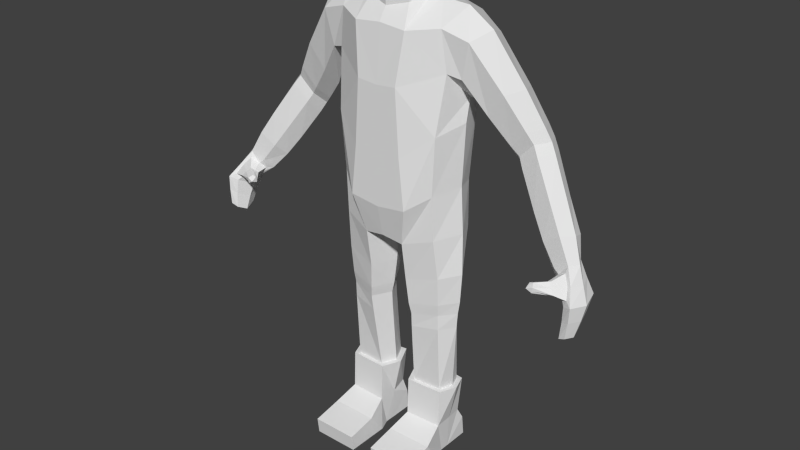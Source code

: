 # Source: Headless_Zombie_-_Model.blend  (saved by Blender 2.79.0; exported with 4.5.12 LTS)
import bpy
from mathutils import Matrix  # noqa: F401  (used for matrix-valued properties, if any)

bpy.ops.wm.read_factory_settings(use_empty=True)
scene = bpy.context.scene
scene.name = 'Scene'

# ---- collections
col_collection_1 = bpy.data.collections.new('Collection 1'); scene.collection.children.link(col_collection_1)

# ---- materials (node trees are filled in below, after node groups)
mat_character = bpy.data.materials.new('Character')
mat_character.alpha_threshold = 0.0
mat_character.use_transparent_shadow = False
mat_character.roughness = 0.5

# ---- material node trees

# ---- world
world_world = bpy.data.worlds.new('World'); scene.world = world_world
world_world.color = (0.05088, 0.05088, 0.05088)
world_world.use_sun_shadow = False
world_world.sun_shadow_jitter_overblur = 0.0
world_world.cycles.sampling_method = 'NONE'
world_world.cycles.sample_map_resolution = 256

# ---- meshes
me_cube = bpy.data.meshes.new('Cube')
me_cube.from_pydata([(1.226, 0.6345, -1.068), (1.16, -0.5407, -1.111), (0.6186, -0.7656, 2.325), (0.6975, -0.8815, -1.441), (0.629, 1.0, -1.441), (0.572, -0.8815, -0.2943), (0.4795, -0.8815, 1.18), (1.24, 0.6345, -2.133), (1.17, -0.4863, -2.139), (0.4857, -0.6772, -2.344), (0.5427, 0.9127, -2.227), (1.205, 0.4175, -5.996), (1.176, -0.1922, -5.996), (0.486, -0.224, -5.996), (0.5203, 0.5139, -5.996), (0.5739, -0.4489, -4.107), (0.6382, 0.4837, -4.098), (1.235, 0.3341, -4.012), (1.178, -0.2895, -4.02), (0.4869, -0.5422, -3.247), (1.221, -0.3815, -3.066), (0.565, 0.6342, -3.228), (1.29, 0.4339, -3.049), (1.458, 0.07082, -0.9865), (1.521, 0.07082, -2.055), (0.268, 0.1398, -2.476), (1.303, 0.1359, -5.996), (0.3382, 0.1318, -5.996), (0.3716, 0.02463, -4.13), (1.477, 0.03085, -3.996), (0.2583, 0.06105, -3.289), (1.567, 0.02804, -3.005), (1.303, 0.4941, -5.996), (1.266, -0.2784, -5.996), (0.392, -0.3186, -5.996), (0.4355, 0.6162, -5.996), (1.427, 0.1374, -5.996), (0.2048, 0.1322, -5.996), (1.226, 0.4623, -6.893), (1.266, -0.3132, -6.893), (0.392, -0.3472, -6.893), (0.5127, 0.5845, -6.893), (1.254, 0.1057, -6.893), (0.3779, 0.1004, -6.893), (1.368, -0.8275, -7.135), (0.2901, -0.8401, -7.135), (1.368, -1.524, -7.268), (0.2901, -1.531, -7.268), (1.368, -1.479, -7.653), (0.2901, -1.484, -7.653), (1.368, -0.4492, -7.653), (0.2901, -0.4474, -7.653), (1.266, -0.1788, -7.652), (0.392, -0.1753, -7.652), (1.266, 0.04034, -7.652), (0.392, 0.04659, -7.652), (1.266, 0.05773, -7.653), (0.392, 0.06293, -7.653), (1.266, 0.6581, -7.653), (0.392, 0.6534, -7.653), (1.266, 0.603, -7.162), (0.392, 0.5955, -7.163), (4.321, -0.3584, -1.641), (4.335, 0.07885, -1.666), (3.999, -0.3261, -1.811), (3.99, 0.1313, -1.848), (4.462, -0.1538, -1.656), (3.872, -0.124, -2.01), (4.682, -0.7994, -2.241), (4.697, 0.03648, -2.266), (4.485, -0.7092, -2.313), (4.447, 0.1367, -2.325), (4.821, -0.413, -2.288), (4.328, -0.3512, -2.486), (4.628, -0.8222, -2.917), (4.635, -0.3466, -2.932), (4.48, -0.7871, -2.985), (4.472, -0.2896, -3.006), (4.703, -0.6023, -2.952), (4.395, -0.5672, -3.09), (4.151, -0.2378, -2.223), (4.258, 0.1002, -2.076), (4.529, 0.03073, -1.967), (4.642, -0.2806, -1.986), (4.126, -0.6133, -1.924), (4.516, -0.5483, -1.944), (4.3, -0.4094, -1.779), (4.115, -0.3428, -1.893), (4.012, -0.2305, -2.02), (4.535, -0.6953, -2.167), (4.401, -0.6226, -2.228), (4.31, -0.4198, -2.339), (4.172, -0.3149, -2.179), (3.852, -0.8092, -1.966), (4.448, -0.5415, -1.962), (4.029, -0.5861, -1.976), (3.981, -0.5119, -2.04), (4.271, -0.758, -2.118), (4.188, -0.7223, -2.164), (4.139, -0.6239, -2.214), (4.049, -0.5801, -2.127), (4.19, -0.7002, -2.019), (3.765, -0.7993, -1.995), (3.768, -0.7562, -2.051), (3.93, -0.8944, -2.094), (3.889, -0.9055, -2.143), (3.863, -0.8169, -2.174), (3.758, -0.785, -2.126), (3.764, -0.9281, -2.069), (3.904, -0.9091, -2.015), (0.4841, -0.481, 3.001), (0.4782, 0.3411, 3.14), (0.6082, -0.05767, 3.079), (0.4847, -0.4547, 2.788), (0.6607, 0.0004936, 2.929), (0.4828, 0.4311, 2.908), (0.6165, 0.4788, -4.448), (1.229, 0.3396, -4.379), (0.558, -0.4146, -4.456), (1.177, -0.2797, -4.386), (0.3666, 0.03547, -4.475), (1.443, 0.04127, -4.366), (0.6073, 0.5441, -3.844), (1.262, 0.3743, -3.727), (0.5367, -0.4927, -3.856), (1.2, -0.3276, -3.738), (0.3199, 0.03558, -3.886), (1.523, 0.03011, -3.702), (1.245, -0.4289, 2.408), (1.284, 0.8337, 2.52), (1.318, 0.6683, 0.2933), (1.252, -0.5749, 0.2261), (1.362, -0.3875, 1.523), (1.262, 0.9603, 1.375), (0.5726, 1.053, -0.2511), (0.6211, 0.9468, 2.656), (0.5386, 1.236, 1.491), (1.529, 0.06879, 0.4254), (1.506, 0.1136, 2.802), (1.522, 0.1908, 0.9445), (0.918, 0.05226, 2.862), (2.666, 0.4875, -0.2754), (2.768, 0.8826, -0.03253), (3.129, 0.8053, 0.339), (3.296, 0.4435, 0.3773), (2.755, 0.164, 0.01395), (3.098, 0.1207, 0.3604), (1.787, 0.1675, 0.9825), (1.881, 0.6354, 2.231), (1.658, -0.2902, 1.442), (1.684, 0.7557, 1.378), (2.077, 0.1057, 2.432), (1.836, -0.3524, 2.235), (2.155, 0.831, 0.6949), (2.768, 0.2715, 1.365), (2.528, -0.1312, 1.286), (2.122, 0.3244, 0.3631), (2.556, 0.7364, 1.277), (2.159, -0.07368, 0.745), (3.362, 0.5555, -0.9649), (3.926, 0.1398, -0.6283), (3.726, -0.1649, -0.6089), (3.224, 0.18, -1.183), (3.766, 0.482, -0.6506), (3.345, -0.1234, -0.9013), (2.598, 0.8781, 0.1558), (3.167, 0.3939, 0.64), (2.954, 0.0463, 0.6021), (2.523, 0.4386, -0.1243), (2.981, 0.7947, 0.5941), (2.603, 0.09356, 0.1969), (2.782, 0.4175, -0.4856), (3.28, 0.7381, 0.1192), (2.874, 0.09552, -0.1851), (2.897, 0.8171, -0.2488), (3.444, 0.3729, 0.1592), (3.234, 0.04882, 0.1581), (3.718, 0.3568, -1.482), (4.241, -0.01539, -1.161), (4.04, -0.2862, -1.123), (3.531, 0.02139, -1.62), (4.174, 0.2758, -1.249), (3.664, -0.251, -1.367), (4.376, -0.4592, -2.774), (4.474, -0.07645, -2.651), (4.68, -0.1551, -2.585), (4.777, -0.5077, -2.606), (4.496, -0.7481, -2.635), (4.669, -0.8108, -2.565), (-1.226, 0.6345, -1.068), (-1.16, -0.5407, -1.111), (-0.6186, -0.7656, 2.325), (-0.6975, -0.8815, -1.441), (-0.629, 1.0, -1.441), (-0.572, -0.8815, -0.2943), (-0.4795, -0.8815, 1.18), (-1.24, 0.6345, -2.133), (-1.17, -0.4863, -2.139), (-0.4857, -0.6772, -2.344), (-0.5427, 0.9127, -2.227), (-1.205, 0.4175, -5.996), (-1.176, -0.1922, -5.996), (-0.486, -0.224, -5.996), (-0.5203, 0.5139, -5.996), (-0.5739, -0.4489, -4.107), (-0.6382, 0.4837, -4.098), (-1.235, 0.3341, -4.012), (-1.178, -0.2895, -4.02), (-0.4869, -0.5422, -3.247), (-1.221, -0.3815, -3.066), (-0.565, 0.6342, -3.228), (-1.29, 0.4339, -3.049), (-1.458, 0.07082, -0.9865), (-1.521, 0.07082, -2.055), (-0.268, 0.1398, -2.476), (-1.303, 0.1359, -5.996), (-0.3382, 0.1318, -5.996), (-0.3716, 0.02463, -4.13), (-1.477, 0.03085, -3.996), (-0.2583, 0.06105, -3.289), (-1.567, 0.02804, -3.005), (-1.303, 0.4941, -5.996), (-1.266, -0.2784, -5.996), (-0.392, -0.3186, -5.996), (-0.4355, 0.6162, -5.996), (-1.427, 0.1374, -5.996), (-0.2048, 0.1322, -5.996), (-1.226, 0.4623, -6.893), (-1.266, -0.3132, -6.893), (-0.392, -0.3472, -6.893), (-0.5127, 0.5845, -6.893), (-1.254, 0.1057, -6.893), (-0.3779, 0.1004, -6.893), (-1.368, -0.8275, -7.135), (-0.2901, -0.8401, -7.135), (-1.368, -1.524, -7.268), (-0.2901, -1.531, -7.268), (-1.368, -1.479, -7.653), (-0.2901, -1.484, -7.653), (-1.368, -0.4492, -7.653), (-0.2901, -0.4474, -7.653), (-1.266, -0.1788, -7.652), (-0.392, -0.1753, -7.652), (-1.266, 0.04034, -7.652), (-0.392, 0.04659, -7.652), (-1.266, 0.05773, -7.653), (-0.392, 0.06293, -7.653), (-1.266, 0.6581, -7.653), (-0.392, 0.6534, -7.653), (-1.266, 0.603, -7.162), (-0.392, 0.5955, -7.163), (-4.321, -0.3584, -1.641), (-4.335, 0.07885, -1.666), (-3.999, -0.3261, -1.811), (-3.99, 0.1313, -1.848), (-4.462, -0.1538, -1.656), (-3.872, -0.124, -2.01), (-4.682, -0.7994, -2.241), (-4.697, 0.03648, -2.266), (-4.485, -0.7092, -2.313), (-4.447, 0.1367, -2.325), (-4.821, -0.413, -2.288), (-4.328, -0.3512, -2.486), (-4.628, -0.8222, -2.917), (-4.635, -0.3466, -2.932), (-4.48, -0.7871, -2.985), (-4.472, -0.2896, -3.006), (-4.703, -0.6023, -2.952), (-4.395, -0.5672, -3.09), (-4.151, -0.2378, -2.223), (-4.258, 0.1002, -2.076), (-4.529, 0.03073, -1.967), (-4.642, -0.2806, -1.986), (-4.126, -0.6133, -1.924), (-4.516, -0.5483, -1.944), (-4.3, -0.4094, -1.779), (-4.115, -0.3428, -1.893), (-4.012, -0.2305, -2.02), (-4.535, -0.6953, -2.167), (-4.401, -0.6226, -2.228), (-4.31, -0.4198, -2.339), (-4.172, -0.3149, -2.179), (-3.852, -0.8092, -1.966), (-4.448, -0.5415, -1.962), (-4.029, -0.5861, -1.976), (-3.981, -0.5119, -2.04), (-4.271, -0.758, -2.118), (-4.188, -0.7223, -2.164), (-4.139, -0.6239, -2.214), (-4.049, -0.5801, -2.127), (-4.19, -0.7002, -2.019), (-3.765, -0.7993, -1.995), (-3.768, -0.7562, -2.051), (-3.93, -0.8944, -2.094), (-3.889, -0.9055, -2.143), (-3.863, -0.8169, -2.174), (-3.758, -0.785, -2.126), (-3.764, -0.9281, -2.069), (-3.904, -0.9091, -2.015), (-0.4841, -0.481, 3.001), (-0.4782, 0.3411, 3.14), (-0.6082, -0.05767, 3.079), (-0.4847, -0.4547, 2.788), (-0.6607, 0.0004936, 2.929), (-0.4828, 0.4311, 2.908), (-0.6165, 0.4788, -4.448), (-1.229, 0.3396, -4.379), (-0.558, -0.4146, -4.456), (-1.177, -0.2797, -4.386), (-0.3666, 0.03547, -4.475), (-1.443, 0.04127, -4.366), (-0.6073, 0.5441, -3.844), (-1.262, 0.3743, -3.727), (-0.5367, -0.4927, -3.856), (-1.2, -0.3276, -3.738), (-0.3199, 0.03558, -3.886), (-1.523, 0.03011, -3.702), (-1.245, -0.4289, 2.408), (-1.284, 0.8337, 2.52), (-1.318, 0.6683, 0.2933), (-1.252, -0.5749, 0.2261), (-1.362, -0.3875, 1.523), (-1.262, 0.9603, 1.375), (-0.5726, 1.053, -0.2511), (-0.6211, 0.9468, 2.656), (-0.5386, 1.236, 1.491), (-1.529, 0.06879, 0.4254), (-1.506, 0.1136, 2.802), (-1.522, 0.1908, 0.9445), (-0.918, 0.05226, 2.862), (-2.666, 0.4875, -0.2754), (-2.768, 0.8826, -0.03253), (-3.129, 0.8053, 0.339), (-3.296, 0.4435, 0.3773), (-2.755, 0.164, 0.01395), (-3.098, 0.1207, 0.3604), (-1.787, 0.1675, 0.9825), (-1.881, 0.6354, 2.231), (-1.658, -0.2902, 1.442), (-1.684, 0.7557, 1.378), (-2.077, 0.1057, 2.432), (-1.836, -0.3524, 2.235), (-2.155, 0.831, 0.6949), (-2.768, 0.2715, 1.365), (-2.528, -0.1312, 1.286), (-2.122, 0.3244, 0.3631), (-2.556, 0.7364, 1.277), (-2.159, -0.07368, 0.745), (-3.362, 0.5555, -0.9649), (-3.926, 0.1398, -0.6283), (-3.726, -0.1649, -0.6089), (-3.224, 0.18, -1.183), (-3.766, 0.482, -0.6506), (-3.345, -0.1234, -0.9013), (-2.598, 0.8781, 0.1558), (-3.167, 0.3939, 0.64), (-2.954, 0.0463, 0.6021), (-2.523, 0.4386, -0.1243), (-2.981, 0.7947, 0.5941), (-2.603, 0.09356, 0.1969), (-2.782, 0.4175, -0.4856), (-3.28, 0.7381, 0.1192), (-2.874, 0.09552, -0.1851), (-2.897, 0.8171, -0.2488), (-3.444, 0.3729, 0.1592), (-3.234, 0.04882, 0.1581), (-3.718, 0.3568, -1.482), (-4.241, -0.01539, -1.161), (-4.04, -0.2862, -1.123), (-3.531, 0.02139, -1.62), (-4.174, 0.2758, -1.249), (-3.664, -0.251, -1.367), (0.0, -0.7656, 2.384), (0.0, 1.0, -1.529), (0.0, -0.8815, -0.3273), (0.0, -0.8815, -1.529), (0.0, -0.8815, 1.14), (0.0, 1.0, -2.301), (0.0, -0.7161, -2.264), (0.0, -0.5733, 2.669), (0.0, 0.1384, -2.379), (0.0, -0.6051, 3.001), (0.0, 0.5217, 3.129), (0.0, 0.5612, 2.908), (0.0, 0.9486, 2.661), (0.0, 1.019, -0.3295), (0.0, 1.201, 1.387), (-4.376, -0.4592, -2.774), (-4.474, -0.07645, -2.651), (-4.68, -0.1551, -2.585), (-4.777, -0.5077, -2.606), (-4.496, -0.7481, -2.635), (-4.669, -0.8108, -2.565)], [], [(3, 375, 378, 9), (113, 114, 112, 110), (5, 374, 375, 3), (4, 0, 7, 10), (376, 6, 2, 372), (374, 5, 6, 376), (120, 116, 14, 27), (380, 377, 10, 25), (373, 4, 10, 377), (1, 3, 9, 8), (23, 1, 8, 24), (26, 12, 33, 36), (116, 117, 11, 14), (119, 118, 13, 12), (121, 119, 12, 26), (126, 122, 16, 28), (122, 123, 17, 16), (125, 124, 15, 18), (127, 125, 18, 29), (25, 10, 21, 30), (10, 7, 22, 21), (8, 9, 19, 20), (24, 8, 20, 31), (114, 115, 111, 112), (118, 120, 27, 13), (378, 380, 25, 9), (0, 23, 24, 7), (27, 14, 35, 37), (117, 121, 26, 11), (124, 126, 28, 15), (123, 127, 29, 17), (9, 25, 30, 19), (7, 24, 31, 22), (13, 27, 37, 34), (14, 11, 32, 35), (12, 13, 34, 33), (11, 26, 36, 32), (37, 35, 41, 43), (36, 33, 39, 42), (34, 37, 43, 40), (35, 32, 38, 41), (33, 34, 40, 39), (32, 36, 42, 38), (39, 40, 45, 44), (44, 45, 47, 46), (46, 47, 49, 48), (48, 49, 51, 50), (50, 51, 53, 52), (52, 53, 55, 54), (54, 55, 57, 56), (56, 57, 59, 58), (58, 59, 61, 60), (46, 48, 50, 44), (60, 61, 41, 38), (44, 50, 52, 39), (39, 52, 54, 42), (38, 42, 54, 60), (56, 58, 60, 54), (45, 51, 49, 47), (40, 53, 51, 45), (43, 55, 53, 40), (43, 41, 61, 55), (55, 61, 59, 57), (82, 83, 72, 69), (80, 81, 71, 73), (185, 186, 78, 75), (183, 184, 77, 79), (73, 70, 90, 91), (81, 82, 69, 71), (83, 85, 68, 72), (68, 85, 94, 89), (79, 77, 75, 78), (76, 79, 78, 74), (187, 183, 79, 76), (184, 185, 75, 77), (186, 188, 74, 78), (188, 187, 76, 74), (63, 66, 83, 82), (67, 65, 81, 80), (80, 73, 91, 92), (65, 63, 82, 81), (66, 62, 85, 83), (85, 62, 86, 94), (91, 90, 98, 99), (89, 94, 101, 97), (92, 91, 99, 100), (94, 86, 84, 101), (70, 68, 89, 90), (67, 80, 92, 88), (64, 67, 88, 87), (62, 64, 87, 86), (99, 98, 105, 106), (97, 101, 109, 104), (100, 99, 106, 107), (101, 84, 93, 109), (90, 89, 97, 98), (88, 92, 100, 96), (87, 88, 96, 95), (86, 87, 95, 84), (108, 107, 106, 105), (109, 108, 105, 104), (102, 103, 107, 108), (93, 102, 108, 109), (98, 97, 104, 105), (96, 100, 107, 103), (95, 96, 103, 102), (84, 95, 102, 93), (115, 383, 382, 111), (379, 113, 110, 381), (372, 2, 113, 379), (28, 16, 116, 120), (16, 17, 117, 116), (18, 15, 118, 119), (29, 18, 119, 121), (15, 28, 120, 118), (17, 29, 121, 117), (30, 21, 122, 126), (21, 22, 123, 122), (20, 19, 124, 125), (31, 20, 125, 127), (19, 30, 126, 124), (22, 31, 127, 123), (137, 130, 133, 139), (134, 385, 386, 136), (136, 386, 384, 135), (130, 134, 136, 133), (138, 129, 135, 140), (133, 136, 135, 129), (131, 137, 139, 132), (169, 166, 144, 143), (168, 165, 142, 141), (170, 168, 141, 145), (165, 169, 143, 142), (166, 167, 146, 144), (167, 170, 145, 146), (129, 138, 151, 148), (139, 133, 150, 147), (132, 139, 147, 149), (133, 129, 148, 150), (138, 128, 152, 151), (128, 132, 149, 152), (148, 151, 154, 157), (147, 150, 153, 156), (149, 147, 156, 158), (150, 148, 157, 153), (151, 152, 155, 154), (152, 149, 158, 155), (172, 175, 160, 163), (171, 174, 159, 162), (173, 171, 162, 164), (174, 172, 163, 159), (175, 176, 161, 160), (176, 173, 164, 161), (157, 154, 166, 169), (156, 153, 165, 168), (158, 156, 168, 170), (153, 157, 169, 165), (154, 155, 167, 166), (155, 158, 170, 167), (143, 144, 175, 172), (141, 142, 174, 171), (145, 141, 171, 173), (142, 143, 172, 174), (144, 146, 176, 175), (146, 145, 173, 176), (23, 0, 130, 137), (0, 4, 134, 130), (115, 135, 384, 383), (114, 140, 135, 115), (2, 140, 114, 113), (128, 138, 140, 2), (2, 6, 132, 128), (6, 5, 131, 132), (4, 373, 385, 134), (1, 23, 137, 131), (3, 1, 131, 5), (163, 160, 178, 181), (162, 159, 177, 180), (164, 162, 180, 182), (159, 163, 181, 177), (160, 161, 179, 178), (161, 164, 182, 179), (110, 112, 111, 382, 381), (64, 182, 180, 67), (67, 180, 177, 65), (65, 177, 181, 63), (63, 181, 178, 66), (66, 178, 179, 62), (62, 179, 182, 64), (69, 72, 186, 185), (73, 71, 184, 183), (70, 73, 183, 187), (71, 69, 185, 184), (72, 68, 188, 186), (68, 70, 187, 188), (192, 198, 378, 375), (302, 299, 301, 303), (194, 192, 375, 374), (193, 199, 196, 189), (376, 372, 191, 195), (374, 376, 195, 194), (309, 216, 203, 305), (380, 214, 199, 377), (373, 377, 199, 193), (190, 197, 198, 192), (212, 213, 197, 190), (215, 225, 222, 201), (305, 203, 200, 306), (308, 201, 202, 307), (310, 215, 201, 308), (315, 217, 205, 311), (311, 205, 206, 312), (314, 207, 204, 313), (316, 218, 207, 314), (214, 219, 210, 199), (199, 210, 211, 196), (197, 209, 208, 198), (213, 220, 209, 197), (303, 301, 300, 304), (307, 202, 216, 309), (378, 198, 214, 380), (189, 196, 213, 212), (216, 226, 224, 203), (306, 200, 215, 310), (313, 204, 217, 315), (312, 206, 218, 316), (198, 208, 219, 214), (196, 211, 220, 213), (202, 223, 226, 216), (203, 224, 221, 200), (201, 222, 223, 202), (200, 221, 225, 215), (226, 232, 230, 224), (225, 231, 228, 222), (223, 229, 232, 226), (224, 230, 227, 221), (222, 228, 229, 223), (221, 227, 231, 225), (228, 233, 234, 229), (233, 235, 236, 234), (235, 237, 238, 236), (237, 239, 240, 238), (239, 241, 242, 240), (241, 243, 244, 242), (243, 245, 246, 244), (245, 247, 248, 246), (247, 249, 250, 248), (235, 233, 239, 237), (249, 227, 230, 250), (233, 228, 241, 239), (228, 231, 243, 241), (227, 249, 243, 231), (245, 243, 249, 247), (234, 236, 238, 240), (229, 234, 240, 242), (232, 229, 242, 244), (232, 244, 250, 230), (244, 246, 248, 250), (271, 258, 261, 272), (269, 262, 260, 270), (389, 264, 267, 390), (387, 268, 266, 388), (262, 280, 279, 259), (270, 260, 258, 271), (272, 261, 257, 274), (257, 278, 283, 274), (268, 267, 264, 266), (265, 263, 267, 268), (391, 265, 268, 387), (388, 266, 264, 389), (390, 267, 263, 392), (392, 263, 265, 391), (252, 271, 272, 255), (256, 269, 270, 254), (269, 281, 280, 262), (254, 270, 271, 252), (255, 272, 274, 251), (274, 283, 275, 251), (280, 288, 287, 279), (278, 286, 290, 283), (281, 289, 288, 280), (283, 290, 273, 275), (259, 279, 278, 257), (256, 277, 281, 269), (253, 276, 277, 256), (251, 275, 276, 253), (288, 295, 294, 287), (286, 293, 298, 290), (289, 296, 295, 288), (290, 298, 282, 273), (279, 287, 286, 278), (277, 285, 289, 281), (276, 284, 285, 277), (275, 273, 284, 276), (297, 294, 295, 296), (298, 293, 294, 297), (291, 297, 296, 292), (282, 298, 297, 291), (287, 294, 293, 286), (285, 292, 296, 289), (284, 291, 292, 285), (273, 282, 291, 284), (304, 300, 382, 383), (379, 381, 299, 302), (372, 379, 302, 191), (217, 309, 305, 205), (205, 305, 306, 206), (207, 308, 307, 204), (218, 310, 308, 207), (204, 307, 309, 217), (206, 306, 310, 218), (219, 315, 311, 210), (210, 311, 312, 211), (209, 314, 313, 208), (220, 316, 314, 209), (208, 313, 315, 219), (211, 312, 316, 220), (326, 328, 322, 319), (323, 325, 386, 385), (325, 324, 384, 386), (319, 322, 325, 323), (327, 329, 324, 318), (322, 318, 324, 325), (320, 321, 328, 326), (358, 332, 333, 355), (357, 330, 331, 354), (359, 334, 330, 357), (354, 331, 332, 358), (355, 333, 335, 356), (356, 335, 334, 359), (318, 337, 340, 327), (328, 336, 339, 322), (321, 338, 336, 328), (322, 339, 337, 318), (327, 340, 341, 317), (317, 341, 338, 321), (337, 346, 343, 340), (336, 345, 342, 339), (338, 347, 345, 336), (339, 342, 346, 337), (340, 343, 344, 341), (341, 344, 347, 338), (361, 352, 349, 364), (360, 351, 348, 363), (362, 353, 351, 360), (363, 348, 352, 361), (364, 349, 350, 365), (365, 350, 353, 362), (346, 358, 355, 343), (345, 357, 354, 342), (347, 359, 357, 345), (342, 354, 358, 346), (343, 355, 356, 344), (344, 356, 359, 347), (332, 361, 364, 333), (330, 360, 363, 331), (334, 362, 360, 330), (331, 363, 361, 332), (333, 364, 365, 335), (335, 365, 362, 334), (212, 326, 319, 189), (189, 319, 323, 193), (304, 383, 384, 324), (303, 304, 324, 329), (191, 302, 303, 329), (317, 191, 329, 327), (191, 317, 321, 195), (195, 321, 320, 194), (193, 323, 385, 373), (190, 320, 326, 212), (192, 194, 320, 190), (352, 370, 367, 349), (351, 369, 366, 348), (353, 371, 369, 351), (348, 366, 370, 352), (349, 367, 368, 350), (350, 368, 371, 353), (299, 381, 382, 300, 301), (253, 256, 369, 371), (256, 254, 366, 369), (254, 252, 370, 366), (252, 255, 367, 370), (255, 251, 368, 367), (251, 253, 371, 368), (258, 389, 390, 261), (262, 387, 388, 260), (259, 391, 387, 262), (260, 388, 389, 258), (261, 390, 392, 257), (257, 392, 391, 259)])
_uv = me_cube.uv_layers.new(name='UVMap')
_uv.uv.foreach_set('vector', [0.03443, 0.8211, 0.004444, 0.782, 0.0528, 0.7386, 0.09402, 0.7597, 0.7791, 0.7098, 0.8303, 0.6932, 0.8371, 0.7113, 0.7861, 0.7321, 0.08341, 0.2143, 0.03205, 0.2157, 0.02671, 0.1115, 0.09215, 0.1086, 0.1317, 0.9965, 0.08208, 0.9606, 0.1553, 0.9241, 0.1879, 0.972, 0.05039, 0.3471, 0.09143, 0.3403, 0.1318, 0.4229, 0.0899, 0.4506, 0.03205, 0.2157, 0.08341, 0.2143, 0.09143, 0.3403, 0.05039, 0.3471, 0.285, 0.6846, 0.2816, 0.6442, 0.4019, 0.6339, 0.4051, 0.6668, 0.07849, 0.6664, 0.06899, 0.5913, 0.1124, 0.5881, 0.1067, 0.6691, 0.07301, 0.524, 0.1223, 0.5265, 0.1124, 0.5881, 0.06899, 0.5913, 0.03696, 0.8714, 0.03443, 0.8211, 0.09402, 0.7597, 0.1095, 0.8299, 0.05529, 0.9215, 0.03696, 0.8714, 0.1095, 0.8299, 0.1294, 0.8816, 0.4368, 0.6622, 0.4216, 0.6657, 0.4183, 0.6607, 0.4368, 0.6574, 0.3358, 0.8816, 0.3117, 0.8379, 0.4338, 0.798, 0.4518, 0.8487, 0.2919, 0.7775, 0.2861, 0.7249, 0.4077, 0.6969, 0.4181, 0.7495, 0.2994, 0.8108, 0.2919, 0.7775, 0.4181, 0.7495, 0.4255, 0.7762, 0.2356, 0.6859, 0.2345, 0.6391, 0.2549, 0.643, 0.256, 0.6864, 0.2942, 0.9022, 0.2631, 0.8588, 0.284, 0.8492, 0.3105, 0.8907, 0.2393, 0.7905, 0.2352, 0.7332, 0.257, 0.731, 0.2624, 0.7846, 0.2477, 0.8286, 0.2393, 0.7905, 0.2624, 0.7846, 0.2704, 0.8203, 0.1067, 0.6691, 0.1124, 0.5881, 0.1867, 0.6301, 0.1856, 0.6834, 0.1879, 0.972, 0.1553, 0.9241, 0.215, 0.8823, 0.2539, 0.9278, 0.1095, 0.8299, 0.09402, 0.7597, 0.1825, 0.7397, 0.1856, 0.8059, 0.1294, 0.8816, 0.1095, 0.8299, 0.1856, 0.8059, 0.1968, 0.8482, 0.8303, 0.6932, 0.8627, 0.6563, 0.8795, 0.6794, 0.8371, 0.7113, 0.2861, 0.7249, 0.285, 0.6846, 0.4051, 0.6668, 0.4077, 0.6969, 0.0528, 0.7386, 0.07849, 0.6664, 0.1067, 0.6691, 0.09402, 0.7597, 0.08208, 0.9606, 0.05529, 0.9215, 0.1294, 0.8816, 0.1553, 0.9241, 0.4029, 0.4462, 0.4269, 0.436, 0.4329, 0.4415, 0.4045, 0.4534, 0.3117, 0.8379, 0.2994, 0.8108, 0.4255, 0.7762, 0.4338, 0.798, 0.2352, 0.7332, 0.2356, 0.6859, 0.256, 0.6864, 0.257, 0.731, 0.2631, 0.8588, 0.2477, 0.8286, 0.2704, 0.8203, 0.284, 0.8492, 0.09402, 0.7597, 0.1067, 0.6691, 0.1856, 0.6834, 0.1825, 0.7397, 0.1553, 0.9241, 0.1294, 0.8816, 0.1968, 0.8482, 0.215, 0.8823, 0.3795, 0.448, 0.4029, 0.4462, 0.4045, 0.4534, 0.3769, 0.4557, 0.5618, 0.5494, 0.5618, 0.5877, 0.5568, 0.5924, 0.5568, 0.5439, 0.2208, 0.5914, 0.2227, 0.5585, 0.2273, 0.5541, 0.2248, 0.5957, 0.4497, 0.6645, 0.4368, 0.6622, 0.4368, 0.6574, 0.4523, 0.6591, 0.4045, 0.4534, 0.4329, 0.4415, 0.4463, 0.4955, 0.4153, 0.5044, 0.4368, 0.6574, 0.4183, 0.6607, 0.4133, 0.6212, 0.4327, 0.6188, 0.3769, 0.4557, 0.4045, 0.4534, 0.4153, 0.5044, 0.388, 0.5098, 0.5568, 0.5439, 0.5568, 0.5924, 0.5071, 0.5885, 0.5071, 0.5484, 0.2248, 0.5957, 0.2273, 0.5541, 0.27, 0.5566, 0.2676, 0.5982, 0.4523, 0.6591, 0.4368, 0.6574, 0.4327, 0.6188, 0.45, 0.6189, 0.2676, 0.5982, 0.27, 0.5566, 0.2963, 0.5523, 0.2945, 0.6037, 0.2945, 0.6037, 0.2963, 0.5523, 0.3298, 0.5531, 0.3283, 0.6045, 0.3283, 0.6045, 0.3298, 0.5531, 0.3461, 0.5611, 0.3471, 0.605, 0.3471, 0.605, 0.3461, 0.5611, 0.3727, 0.5531, 0.3836, 0.5962, 0.3836, 0.5962, 0.3727, 0.5531, 0.4039, 0.5402, 0.4136, 0.5927, 0.4136, 0.5927, 0.4039, 0.5402, 0.4165, 0.5383, 0.4267, 0.5911, 0.4267, 0.5911, 0.4165, 0.5383, 0.4352, 0.5515, 0.4369, 0.5794, 0.4369, 0.5794, 0.4352, 0.5515, 0.466, 0.5397, 0.464, 0.5881, 0.464, 0.5881, 0.466, 0.5397, 0.4925, 0.541, 0.4902, 0.5893, 0.3511, 0.6244, 0.3471, 0.605, 0.3836, 0.5962, 0.3862, 0.6199, 0.4902, 0.5893, 0.4925, 0.541, 0.5071, 0.5484, 0.5071, 0.5885, 0.3862, 0.6199, 0.3836, 0.5962, 0.4136, 0.5927, 0.4133, 0.6212, 0.4133, 0.6212, 0.4136, 0.5927, 0.4267, 0.5911, 0.4327, 0.6188, 0.45, 0.6189, 0.4327, 0.6188, 0.4267, 0.5911, 0.4565, 0.6065, 0.4369, 0.5794, 0.464, 0.5881, 0.4565, 0.6065, 0.4267, 0.5911, 0.3591, 0.527, 0.3727, 0.5531, 0.3461, 0.5611, 0.3298, 0.5531, 0.388, 0.5098, 0.4039, 0.5402, 0.3727, 0.5531, 0.3591, 0.527, 0.4153, 0.5044, 0.4165, 0.5383, 0.4039, 0.5402, 0.388, 0.5098, 0.4153, 0.5044, 0.4463, 0.4955, 0.4504, 0.5135, 0.4165, 0.5383, 0.4165, 0.5383, 0.4504, 0.5135, 0.466, 0.5397, 0.4352, 0.5515, 0.194, 0.5143, 0.203, 0.5254, 0.1968, 0.5377, 0.188, 0.526, 0.1601, 0.5112, 0.1806, 0.5076, 0.18, 0.5212, 0.1602, 0.5287, 0.1824, 0.5378, 0.1901, 0.547, 0.1835, 0.5564, 0.1769, 0.5496, 0.1609, 0.5414, 0.1749, 0.5347, 0.1699, 0.5482, 0.1615, 0.5542, 0.1602, 0.5287, 0.142, 0.5322, 0.1435, 0.5265, 0.1541, 0.5242, 0.1806, 0.5076, 0.194, 0.5143, 0.188, 0.526, 0.18, 0.5212, 0.203, 0.5254, 0.2135, 0.5321, 0.2079, 0.5481, 0.1968, 0.5377, 0.1341, 0.5347, 0.1335, 0.5193, 0.1359, 0.518, 0.1373, 0.5285, 0.1734, 0.5629, 0.1702, 0.5519, 0.1769, 0.5496, 0.1835, 0.5564, 0.1827, 0.5666, 0.1734, 0.5629, 0.1835, 0.5564, 0.1881, 0.563, 0.1474, 0.5434, 0.1609, 0.5414, 0.1615, 0.5542, 0.1527, 0.5545, 0.1749, 0.5347, 0.1824, 0.5378, 0.1769, 0.5496, 0.1699, 0.5482, 0.1901, 0.547, 0.198, 0.5556, 0.1881, 0.563, 0.1835, 0.5564, 0.1405, 0.5448, 0.1474, 0.5434, 0.1527, 0.5545, 0.1469, 0.5548, 0.2013, 0.4972, 0.2135, 0.5074, 0.203, 0.5254, 0.194, 0.5143, 0.1602, 0.4867, 0.1815, 0.4887, 0.1806, 0.5076, 0.1601, 0.5112, 0.1601, 0.5112, 0.1602, 0.5287, 0.1541, 0.5242, 0.155, 0.5119, 0.1815, 0.4887, 0.2013, 0.4972, 0.194, 0.5143, 0.1806, 0.5076, 0.2135, 0.5074, 0.2218, 0.5175, 0.2135, 0.5321, 0.203, 0.5254, 0.1335, 0.5193, 0.1286, 0.5037, 0.1337, 0.5068, 0.1359, 0.518, 0.1366, 0.5895, 0.1339, 0.5807, 0.1426, 0.5754, 0.1453, 0.5802, 0.1876, 0.5976, 0.1766, 0.6019, 0.1737, 0.5886, 0.1799, 0.5884, 0.1444, 0.5937, 0.1366, 0.5895, 0.1453, 0.5802, 0.1512, 0.5825, 0.1766, 0.6019, 0.1657, 0.604, 0.1667, 0.5901, 0.1737, 0.5886, 0.142, 0.5322, 0.1341, 0.5347, 0.1373, 0.5285, 0.1435, 0.5265, 0.1602, 0.4867, 0.1601, 0.5112, 0.155, 0.5119, 0.1541, 0.4977, 0.142, 0.494, 0.1602, 0.4867, 0.1541, 0.4977, 0.1432, 0.5011, 0.1286, 0.5037, 0.142, 0.494, 0.1432, 0.5011, 0.1337, 0.5068, 0.1453, 0.5802, 0.1426, 0.5754, 0.1545, 0.5661, 0.156, 0.5698, 0.1799, 0.5884, 0.1737, 0.5886, 0.1701, 0.5749, 0.1734, 0.5734, 0.1512, 0.5825, 0.1453, 0.5802, 0.156, 0.5698, 0.1609, 0.5701, 0.1737, 0.5886, 0.1667, 0.5901, 0.1669, 0.5762, 0.1701, 0.5749, 0.1339, 0.5807, 0.1285, 0.5772, 0.1387, 0.5735, 0.1426, 0.5754, 0.1511, 0.5985, 0.1444, 0.5937, 0.1512, 0.5825, 0.1566, 0.5863, 0.1581, 0.5988, 0.1511, 0.5985, 0.1566, 0.5863, 0.1621, 0.5869, 0.1657, 0.604, 0.1581, 0.5988, 0.1621, 0.5869, 0.1667, 0.5901, 0.168, 0.5721, 0.1634, 0.5684, 0.1695, 0.5658, 0.1733, 0.5697, 0.1701, 0.5749, 0.168, 0.5721, 0.1733, 0.5697, 0.1734, 0.5734, 0.1653, 0.5741, 0.1628, 0.5729, 0.1634, 0.5684, 0.168, 0.5721, 0.1669, 0.5762, 0.1653, 0.5741, 0.168, 0.5721, 0.1701, 0.5749, 0.1426, 0.5754, 0.1387, 0.5735, 0.1519, 0.5653, 0.1545, 0.5661, 0.1566, 0.5863, 0.1512, 0.5825, 0.1609, 0.5701, 0.1628, 0.5729, 0.1621, 0.5869, 0.1566, 0.5863, 0.1628, 0.5729, 0.1653, 0.5741, 0.1667, 0.5901, 0.1621, 0.5869, 0.1653, 0.5741, 0.1669, 0.5762, 0.8627, 0.6563, 0.8963, 0.6163, 0.9135, 0.6322, 0.8795, 0.6794, 0.7304, 0.7173, 0.7791, 0.7098, 0.7861, 0.7321, 0.7304, 0.7384, 0.0899, 0.4506, 0.1318, 0.4229, 0.1498, 0.4628, 0.1114, 0.4829, 0.256, 0.6864, 0.2549, 0.643, 0.2816, 0.6442, 0.285, 0.6846, 0.3105, 0.8907, 0.284, 0.8492, 0.3117, 0.8379, 0.3358, 0.8816, 0.2624, 0.7846, 0.257, 0.731, 0.2861, 0.7249, 0.2919, 0.7775, 0.2704, 0.8203, 0.2624, 0.7846, 0.2919, 0.7775, 0.2994, 0.8108, 0.257, 0.731, 0.256, 0.6864, 0.285, 0.6846, 0.2861, 0.7249, 0.284, 0.8492, 0.2704, 0.8203, 0.2994, 0.8108, 0.3117, 0.8379, 0.1856, 0.6834, 0.1867, 0.6301, 0.2345, 0.6391, 0.2356, 0.6859, 0.2539, 0.9278, 0.215, 0.8823, 0.2631, 0.8588, 0.2942, 0.9022, 0.1856, 0.8059, 0.1825, 0.7397, 0.2352, 0.7332, 0.2393, 0.7905, 0.1968, 0.8482, 0.1856, 0.8059, 0.2393, 0.7905, 0.2477, 0.8286, 0.1825, 0.7397, 0.1856, 0.6834, 0.2356, 0.6859, 0.2352, 0.7332, 0.215, 0.8823, 0.1968, 0.8482, 0.2477, 0.8286, 0.2631, 0.8588, 0.2117, 0.2727, 0.2662, 0.2666, 0.2674, 0.3533, 0.218, 0.3131, 0.3468, 0.2256, 0.4027, 0.2224, 0.3745, 0.3876, 0.325, 0.3783, 0.325, 0.3783, 0.3745, 0.3876, 0.3062, 0.4995, 0.2696, 0.4568, 0.2662, 0.2666, 0.3468, 0.2256, 0.325, 0.3783, 0.2674, 0.3533, 0.2064, 0.4258, 0.2409, 0.4174, 0.2696, 0.4568, 0.1976, 0.4546, 0.2674, 0.3533, 0.325, 0.3783, 0.2696, 0.4568, 0.2409, 0.4174, 0.1548, 0.2557, 0.2117, 0.2727, 0.218, 0.3131, 0.176, 0.3524, 0.5912, 0.196, 0.5628, 0.1943, 0.5654, 0.1747, 0.5909, 0.1782, 0.4712, 0.1734, 0.4398, 0.1812, 0.4402, 0.1663, 0.4693, 0.1594, 0.4994, 0.1908, 0.4712, 0.1734, 0.4693, 0.1594, 0.4992, 0.1727, 0.6243, 0.1837, 0.5912, 0.196, 0.5909, 0.1782, 0.6207, 0.1688, 0.5628, 0.1943, 0.5361, 0.2018, 0.5374, 0.1797, 0.5654, 0.1747, 0.5361, 0.2018, 0.4994, 0.1908, 0.4992, 0.1727, 0.5374, 0.1797, 0.626, 0.3461, 0.5779, 0.3567, 0.5708, 0.3187, 0.603, 0.3122, 0.457, 0.284, 0.3995, 0.2865, 0.4166, 0.2626, 0.4666, 0.2675, 0.4935, 0.3238, 0.457, 0.284, 0.4666, 0.2675, 0.4997, 0.304, 0.6628, 0.2871, 0.626, 0.3461, 0.603, 0.3122, 0.6379, 0.2742, 0.5779, 0.3567, 0.5334, 0.361, 0.5425, 0.3264, 0.5708, 0.3187, 0.5334, 0.361, 0.4935, 0.3238, 0.4997, 0.304, 0.5425, 0.3264, 0.603, 0.3122, 0.5708, 0.3187, 0.5638, 0.2473, 0.5946, 0.2443, 0.4666, 0.2675, 0.4166, 0.2626, 0.4351, 0.2202, 0.4702, 0.2146, 0.4997, 0.304, 0.4666, 0.2675, 0.4702, 0.2146, 0.4947, 0.2411, 0.6379, 0.2742, 0.603, 0.3122, 0.5946, 0.2443, 0.6323, 0.2246, 0.5708, 0.3187, 0.5425, 0.3264, 0.5356, 0.2567, 0.5638, 0.2473, 0.5425, 0.3264, 0.4997, 0.304, 0.4947, 0.2411, 0.5356, 0.2567, 0.5878, 0.1619, 0.5624, 0.1561, 0.5587, 0.09347, 0.5816, 0.102, 0.4727, 0.1429, 0.4445, 0.1524, 0.4521, 0.09986, 0.4778, 0.08833, 0.5008, 0.1548, 0.4727, 0.1429, 0.4778, 0.08833, 0.5041, 0.09486, 0.6194, 0.1532, 0.5878, 0.1619, 0.5816, 0.102, 0.6152, 0.09918, 0.5624, 0.1561, 0.536, 0.1611, 0.5352, 0.09708, 0.5587, 0.09347, 0.536, 0.1611, 0.5008, 0.1548, 0.5041, 0.09486, 0.5352, 0.09708, 0.5946, 0.2443, 0.5638, 0.2473, 0.5628, 0.1943, 0.5912, 0.196, 0.4702, 0.2146, 0.4351, 0.2202, 0.4398, 0.1812, 0.4712, 0.1734, 0.4947, 0.2411, 0.4702, 0.2146, 0.4712, 0.1734, 0.4994, 0.1908, 0.6323, 0.2246, 0.5946, 0.2443, 0.5912, 0.196, 0.6243, 0.1837, 0.5638, 0.2473, 0.5356, 0.2567, 0.5361, 0.2018, 0.5628, 0.1943, 0.5356, 0.2567, 0.4947, 0.2411, 0.4994, 0.1908, 0.5361, 0.2018, 0.5909, 0.1782, 0.5654, 0.1747, 0.5624, 0.1561, 0.5878, 0.1619, 0.4693, 0.1594, 0.4402, 0.1663, 0.4445, 0.1524, 0.4727, 0.1429, 0.4992, 0.1727, 0.4693, 0.1594, 0.4727, 0.1429, 0.5008, 0.1548, 0.6207, 0.1688, 0.5909, 0.1782, 0.5878, 0.1619, 0.6194, 0.1532, 0.5654, 0.1747, 0.5374, 0.1797, 0.536, 0.1611, 0.5624, 0.1561, 0.5374, 0.1797, 0.4992, 0.1727, 0.5008, 0.1548, 0.536, 0.1611, 0.05529, 0.9215, 0.08208, 0.9606, 0.2662, 0.2666, 0.2117, 0.2727, 0.08208, 0.9606, 0.1223, 0.5265, 0.3468, 0.2256, 0.2662, 0.2666, 0.8627, 0.6563, 0.2696, 0.4568, 0.3062, 0.4995, 0.8963, 0.6163, 0.8303, 0.6932, 0.1976, 0.4546, 0.2696, 0.4568, 0.8627, 0.6563, 0.1318, 0.4229, 0.1976, 0.4546, 0.8303, 0.6932, 0.7791, 0.7098, 0.5334, 0.361, 0.2064, 0.4258, 0.1976, 0.4546, 0.1318, 0.4229, 0.1318, 0.4229, 0.09143, 0.3403, 0.4935, 0.3238, 0.5334, 0.361, 0.09143, 0.3403, 0.08341, 0.2143, 0.1548, 0.2557, 0.176, 0.3524, 0.1223, 0.5265, 0.07301, 0.524, 0.4027, 0.2224, 0.3468, 0.2256, 0.03696, 0.8714, 0.05529, 0.9215, 0.2117, 0.2727, 0.0, 0.0, 0.09215, 0.1086, 0.03696, 0.8714, 0.0, 0.0, 0.08341, 0.2143, 0.5816, 0.102, 0.5587, 0.09347, 0.5568, 0.05039, 0.5791, 0.04933, 0.4778, 0.08833, 0.4521, 0.09986, 0.4526, 0.05997, 0.4795, 0.05119, 0.5041, 0.09486, 0.4778, 0.08833, 0.4795, 0.05119, 0.5055, 0.05547, 0.6152, 0.09918, 0.5816, 0.102, 0.5791, 0.04933, 0.6142, 0.05663, 0.5587, 0.09347, 0.5352, 0.09708, 0.5345, 0.05398, 0.5568, 0.05039, 0.5352, 0.09708, 0.5041, 0.09486, 0.5055, 0.05547, 0.5345, 0.05398, 0.7861, 0.7321, 0.8371, 0.7113, 0.8795, 0.6794, 0.9135, 0.6322, 0.7304, 0.7384, 0.142, 0.494, 0.5055, 0.05547, 0.4795, 0.05119, 0.1602, 0.4867, 0.1602, 0.4867, 0.4795, 0.05119, 0.4526, 0.05997, 0.1815, 0.4887, 0.1815, 0.4887, 0.6142, 0.05663, 0.5791, 0.04933, 0.2013, 0.4972, 0.2013, 0.4972, 0.5791, 0.04933, 0.5568, 0.05039, 0.2135, 0.5074, 0.2135, 0.5074, 0.5568, 0.05039, 0.5345, 0.05398, 0.1286, 0.5037, 0.1286, 0.5037, 0.5345, 0.05398, 0.5055, 0.05547, 0.142, 0.494, 0.188, 0.526, 0.1968, 0.5377, 0.1901, 0.547, 0.1824, 0.5378, 0.1602, 0.5287, 0.18, 0.5212, 0.1749, 0.5347, 0.1609, 0.5414, 0.142, 0.5322, 0.1602, 0.5287, 0.1609, 0.5414, 0.1474, 0.5434, 0.18, 0.5212, 0.188, 0.526, 0.1824, 0.5378, 0.1749, 0.5347, 0.1968, 0.5377, 0.2079, 0.5481, 0.198, 0.5556, 0.1901, 0.547, 0.1341, 0.5347, 0.142, 0.5322, 0.1474, 0.5434, 0.1405, 0.5448, 0.03443, 0.8211, 0.09402, 0.7597, 0.0528, 0.7386, 0.004444, 0.782, 0.7791, 0.7098, 0.7861, 0.7321, 0.8371, 0.7113, 0.8303, 0.6932, 0.08341, 0.2143, 0.09215, 0.1086, 0.02671, 0.1115, 0.03205, 0.2157, 0.1317, 0.9965, 0.1879, 0.972, 0.1553, 0.9241, 0.08208, 0.9606, 0.05039, 0.3471, 0.0899, 0.4506, 0.1318, 0.4229, 0.09143, 0.3403, 0.03205, 0.2157, 0.05039, 0.3471, 0.09143, 0.3403, 0.08341, 0.2143, 0.285, 0.6846, 0.4051, 0.6668, 0.4019, 0.6339, 0.2816, 0.6442, 0.07849, 0.6664, 0.1067, 0.6691, 0.1124, 0.5881, 0.06899, 0.5913, 0.07301, 0.524, 0.06899, 0.5913, 0.1124, 0.5881, 0.1223, 0.5265, 0.03696, 0.8714, 0.1095, 0.8299, 0.09402, 0.7597, 0.03443, 0.8211, 0.05529, 0.9215, 0.1294, 0.8816, 0.1095, 0.8299, 0.03696, 0.8714, 0.4368, 0.6622, 0.4368, 0.6574, 0.4183, 0.6607, 0.4216, 0.6657, 0.3358, 0.8816, 0.4518, 0.8487, 0.4338, 0.798, 0.3117, 0.8379, 0.2919, 0.7775, 0.4181, 0.7495, 0.4077, 0.6969, 0.2861, 0.7249, 0.2994, 0.8108, 0.4255, 0.7762, 0.4181, 0.7495, 0.2919, 0.7775, 0.2356, 0.6859, 0.256, 0.6864, 0.2549, 0.643, 0.2345, 0.6391, 0.2942, 0.9022, 0.3105, 0.8907, 0.284, 0.8492, 0.2631, 0.8588, 0.2393, 0.7905, 0.2624, 0.7846, 0.257, 0.731, 0.2352, 0.7332, 0.2477, 0.8286, 0.2704, 0.8203, 0.2624, 0.7846, 0.2393, 0.7905, 0.1067, 0.6691, 0.1856, 0.6834, 0.1867, 0.6301, 0.1124, 0.5881, 0.1879, 0.972, 0.2539, 0.9278, 0.215, 0.8823, 0.1553, 0.9241, 0.1095, 0.8299, 0.1856, 0.8059, 0.1825, 0.7397, 0.09402, 0.7597, 0.1294, 0.8816, 0.1968, 0.8482, 0.1856, 0.8059, 0.1095, 0.8299, 0.8303, 0.6932, 0.8371, 0.7113, 0.8795, 0.6794, 0.8627, 0.6563, 0.2861, 0.7249, 0.4077, 0.6969, 0.4051, 0.6668, 0.285, 0.6846, 0.0528, 0.7386, 0.09402, 0.7597, 0.1067, 0.6691, 0.07849, 0.6664, 0.08208, 0.9606, 0.1553, 0.9241, 0.1294, 0.8816, 0.05529, 0.9215, 0.4029, 0.4462, 0.4045, 0.4534, 0.4329, 0.4415, 0.4269, 0.436, 0.3117, 0.8379, 0.4338, 0.798, 0.4255, 0.7762, 0.2994, 0.8108, 0.2352, 0.7332, 0.257, 0.731, 0.256, 0.6864, 0.2356, 0.6859, 0.2631, 0.8588, 0.284, 0.8492, 0.2704, 0.8203, 0.2477, 0.8286, 0.09402, 0.7597, 0.1825, 0.7397, 0.1856, 0.6834, 0.1067, 0.6691, 0.1553, 0.9241, 0.215, 0.8823, 0.1968, 0.8482, 0.1294, 0.8816, 0.3795, 0.448, 0.3769, 0.4557, 0.4045, 0.4534, 0.4029, 0.4462, 0.5618, 0.5494, 0.5568, 0.5439, 0.5568, 0.5924, 0.5618, 0.5877, 0.2208, 0.5914, 0.2248, 0.5957, 0.2273, 0.5541, 0.2227, 0.5585, 0.4497, 0.6645, 0.4523, 0.6591, 0.4368, 0.6574, 0.4368, 0.6622, 0.4045, 0.4534, 0.4153, 0.5044, 0.4463, 0.4955, 0.4329, 0.4415, 0.4368, 0.6574, 0.4327, 0.6188, 0.4133, 0.6212, 0.4183, 0.6607, 0.3769, 0.4557, 0.388, 0.5098, 0.4153, 0.5044, 0.4045, 0.4534, 0.5568, 0.5439, 0.5071, 0.5484, 0.5071, 0.5885, 0.5568, 0.5924, 0.2248, 0.5957, 0.2676, 0.5982, 0.27, 0.5566, 0.2273, 0.5541, 0.4523, 0.6591, 0.45, 0.6189, 0.4327, 0.6188, 0.4368, 0.6574, 0.2676, 0.5982, 0.2945, 0.6037, 0.2963, 0.5523, 0.27, 0.5566, 0.2945, 0.6037, 0.3283, 0.6045, 0.3298, 0.5531, 0.2963, 0.5523, 0.3283, 0.6045, 0.3471, 0.605, 0.3461, 0.5611, 0.3298, 0.5531, 0.3471, 0.605, 0.3836, 0.5962, 0.3727, 0.5531, 0.3461, 0.5611, 0.3836, 0.5962, 0.4136, 0.5927, 0.4039, 0.5402, 0.3727, 0.5531, 0.4136, 0.5927, 0.4267, 0.5911, 0.4165, 0.5383, 0.4039, 0.5402, 0.4267, 0.5911, 0.4369, 0.5794, 0.4352, 0.5515, 0.4165, 0.5383, 0.4369, 0.5794, 0.464, 0.5881, 0.466, 0.5397, 0.4352, 0.5515, 0.464, 0.5881, 0.4902, 0.5893, 0.4925, 0.541, 0.466, 0.5397, 0.3511, 0.6244, 0.3862, 0.6199, 0.3836, 0.5962, 0.3471, 0.605, 0.4902, 0.5893, 0.5071, 0.5885, 0.5071, 0.5484, 0.4925, 0.541, 0.3862, 0.6199, 0.4133, 0.6212, 0.4136, 0.5927, 0.3836, 0.5962, 0.4133, 0.6212, 0.4327, 0.6188, 0.4267, 0.5911, 0.4136, 0.5927, 0.45, 0.6189, 0.4565, 0.6065, 0.4267, 0.5911, 0.4327, 0.6188, 0.4369, 0.5794, 0.4267, 0.5911, 0.4565, 0.6065, 0.464, 0.5881, 0.3591, 0.527, 0.3298, 0.5531, 0.3461, 0.5611, 0.3727, 0.5531, 0.388, 0.5098, 0.3591, 0.527, 0.3727, 0.5531, 0.4039, 0.5402, 0.4153, 0.5044, 0.388, 0.5098, 0.4039, 0.5402, 0.4165, 0.5383, 0.4153, 0.5044, 0.4165, 0.5383, 0.4504, 0.5135, 0.4463, 0.4955, 0.4165, 0.5383, 0.4352, 0.5515, 0.466, 0.5397, 0.4504, 0.5135, 0.194, 0.5143, 0.188, 0.526, 0.1968, 0.5377, 0.203, 0.5254, 0.1601, 0.5112, 0.1602, 0.5287, 0.18, 0.5212, 0.1806, 0.5076, 0.1824, 0.5378, 0.1769, 0.5496, 0.1835, 0.5564, 0.1901, 0.547, 0.1609, 0.5414, 0.1615, 0.5542, 0.1699, 0.5482, 0.1749, 0.5347, 0.1602, 0.5287, 0.1541, 0.5242, 0.1435, 0.5265, 0.142, 0.5322, 0.1806, 0.5076, 0.18, 0.5212, 0.188, 0.526, 0.194, 0.5143, 0.203, 0.5254, 0.1968, 0.5377, 0.2079, 0.5481, 0.2135, 0.5321, 0.1341, 0.5347, 0.1373, 0.5285, 0.1359, 0.518, 0.1335, 0.5193, 0.1734, 0.5629, 0.1835, 0.5564, 0.1769, 0.5496, 0.1702, 0.5519, 0.1827, 0.5666, 0.1881, 0.563, 0.1835, 0.5564, 0.1734, 0.5629, 0.1474, 0.5434, 0.1527, 0.5545, 0.1615, 0.5542, 0.1609, 0.5414, 0.1749, 0.5347, 0.1699, 0.5482, 0.1769, 0.5496, 0.1824, 0.5378, 0.1901, 0.547, 0.1835, 0.5564, 0.1881, 0.563, 0.198, 0.5556, 0.1405, 0.5448, 0.1469, 0.5548, 0.1527, 0.5545, 0.1474, 0.5434, 0.2013, 0.4972, 0.194, 0.5143, 0.203, 0.5254, 0.2135, 0.5074, 0.1602, 0.4867, 0.1601, 0.5112, 0.1806, 0.5076, 0.1815, 0.4887, 0.1601, 0.5112, 0.155, 0.5119, 0.1541, 0.5242, 0.1602, 0.5287, 0.1815, 0.4887, 0.1806, 0.5076, 0.194, 0.5143, 0.2013, 0.4972, 0.2135, 0.5074, 0.203, 0.5254, 0.2135, 0.5321, 0.2218, 0.5175, 0.1335, 0.5193, 0.1359, 0.518, 0.1337, 0.5068, 0.1286, 0.5037, 0.1366, 0.5895, 0.1453, 0.5802, 0.1426, 0.5754, 0.1339, 0.5807, 0.1876, 0.5976, 0.1799, 0.5884, 0.1737, 0.5886, 0.1766, 0.6019, 0.1444, 0.5937, 0.1512, 0.5825, 0.1453, 0.5802, 0.1366, 0.5895, 0.1766, 0.6019, 0.1737, 0.5886, 0.1667, 0.5901, 0.1657, 0.604, 0.142, 0.5322, 0.1435, 0.5265, 0.1373, 0.5285, 0.1341, 0.5347, 0.1602, 0.4867, 0.1541, 0.4977, 0.155, 0.5119, 0.1601, 0.5112, 0.142, 0.494, 0.1432, 0.5011, 0.1541, 0.4977, 0.1602, 0.4867, 0.1286, 0.5037, 0.1337, 0.5068, 0.1432, 0.5011, 0.142, 0.494, 0.1453, 0.5802, 0.156, 0.5698, 0.1545, 0.5661, 0.1426, 0.5754, 0.1799, 0.5884, 0.1734, 0.5734, 0.1701, 0.5749, 0.1737, 0.5886, 0.1512, 0.5825, 0.1609, 0.5701, 0.156, 0.5698, 0.1453, 0.5802, 0.1737, 0.5886, 0.1701, 0.5749, 0.1669, 0.5762, 0.1667, 0.5901, 0.1339, 0.5807, 0.1426, 0.5754, 0.1387, 0.5735, 0.1285, 0.5772, 0.1511, 0.5985, 0.1566, 0.5863, 0.1512, 0.5825, 0.1444, 0.5937, 0.1581, 0.5988, 0.1621, 0.5869, 0.1566, 0.5863, 0.1511, 0.5985, 0.1657, 0.604, 0.1667, 0.5901, 0.1621, 0.5869, 0.1581, 0.5988, 0.168, 0.5721, 0.1733, 0.5697, 0.1695, 0.5658, 0.1634, 0.5684, 0.1701, 0.5749, 0.1734, 0.5734, 0.1733, 0.5697, 0.168, 0.5721, 0.1653, 0.5741, 0.168, 0.5721, 0.1634, 0.5684, 0.1628, 0.5729, 0.1669, 0.5762, 0.1701, 0.5749, 0.168, 0.5721, 0.1653, 0.5741, 0.1426, 0.5754, 0.1545, 0.5661, 0.1519, 0.5653, 0.1387, 0.5735, 0.1566, 0.5863, 0.1628, 0.5729, 0.1609, 0.5701, 0.1512, 0.5825, 0.1621, 0.5869, 0.1653, 0.5741, 0.1628, 0.5729, 0.1566, 0.5863, 0.1667, 0.5901, 0.1669, 0.5762, 0.1653, 0.5741, 0.1621, 0.5869, 0.8627, 0.6563, 0.8795, 0.6794, 0.9135, 0.6322, 0.8963, 0.6163, 0.7304, 0.7173, 0.7304, 0.7384, 0.7861, 0.7321, 0.7791, 0.7098, 0.0899, 0.4506, 0.1114, 0.4829, 0.1498, 0.4628, 0.1318, 0.4229, 0.256, 0.6864, 0.285, 0.6846, 0.2816, 0.6442, 0.2549, 0.643, 0.3105, 0.8907, 0.3358, 0.8816, 0.3117, 0.8379, 0.284, 0.8492, 0.2624, 0.7846, 0.2919, 0.7775, 0.2861, 0.7249, 0.257, 0.731, 0.2704, 0.8203, 0.2994, 0.8108, 0.2919, 0.7775, 0.2624, 0.7846, 0.257, 0.731, 0.2861, 0.7249, 0.285, 0.6846, 0.256, 0.6864, 0.284, 0.8492, 0.3117, 0.8379, 0.2994, 0.8108, 0.2704, 0.8203, 0.1856, 0.6834, 0.2356, 0.6859, 0.2345, 0.6391, 0.1867, 0.6301, 0.2539, 0.9278, 0.2942, 0.9022, 0.2631, 0.8588, 0.215, 0.8823, 0.1856, 0.8059, 0.2393, 0.7905, 0.2352, 0.7332, 0.1825, 0.7397, 0.1968, 0.8482, 0.2477, 0.8286, 0.2393, 0.7905, 0.1856, 0.8059, 0.1825, 0.7397, 0.2352, 0.7332, 0.2356, 0.6859, 0.1856, 0.6834, 0.215, 0.8823, 0.2631, 0.8588, 0.2477, 0.8286, 0.1968, 0.8482, 0.2117, 0.2727, 0.218, 0.3131, 0.2674, 0.3533, 0.2662, 0.2666, 0.3468, 0.2256, 0.325, 0.3783, 0.3745, 0.3876, 0.4027, 0.2224, 0.325, 0.3783, 0.2696, 0.4568, 0.3062, 0.4995, 0.3745, 0.3876, 0.2662, 0.2666, 0.2674, 0.3533, 0.325, 0.3783, 0.3468, 0.2256, 0.2064, 0.4258, 0.1976, 0.4546, 0.2696, 0.4568, 0.2409, 0.4174, 0.2674, 0.3533, 0.2409, 0.4174, 0.2696, 0.4568, 0.325, 0.3783, 0.1548, 0.2557, 0.176, 0.3524, 0.218, 0.3131, 0.2117, 0.2727, 0.5912, 0.196, 0.5909, 0.1782, 0.5654, 0.1747, 0.5628, 0.1943, 0.4712, 0.1734, 0.4693, 0.1594, 0.4402, 0.1663, 0.4398, 0.1812, 0.4994, 0.1908, 0.4992, 0.1727, 0.4693, 0.1594, 0.4712, 0.1734, 0.6243, 0.1837, 0.6207, 0.1688, 0.5909, 0.1782, 0.5912, 0.196, 0.5628, 0.1943, 0.5654, 0.1747, 0.5374, 0.1797, 0.5361, 0.2018, 0.5361, 0.2018, 0.5374, 0.1797, 0.4992, 0.1727, 0.4994, 0.1908, 0.626, 0.3461, 0.603, 0.3122, 0.5708, 0.3187, 0.5779, 0.3567, 0.457, 0.284, 0.4666, 0.2675, 0.4166, 0.2626, 0.3995, 0.2865, 0.4935, 0.3238, 0.4997, 0.304, 0.4666, 0.2675, 0.457, 0.284, 0.6628, 0.2871, 0.6379, 0.2742, 0.603, 0.3122, 0.626, 0.3461, 0.5779, 0.3567, 0.5708, 0.3187, 0.5425, 0.3264, 0.5334, 0.361, 0.5334, 0.361, 0.5425, 0.3264, 0.4997, 0.304, 0.4935, 0.3238, 0.603, 0.3122, 0.5946, 0.2443, 0.5638, 0.2473, 0.5708, 0.3187, 0.4666, 0.2675, 0.4702, 0.2146, 0.4351, 0.2202, 0.4166, 0.2626, 0.4997, 0.304, 0.4947, 0.2411, 0.4702, 0.2146, 0.4666, 0.2675, 0.6379, 0.2742, 0.6323, 0.2246, 0.5946, 0.2443, 0.603, 0.3122, 0.5708, 0.3187, 0.5638, 0.2473, 0.5356, 0.2567, 0.5425, 0.3264, 0.5425, 0.3264, 0.5356, 0.2567, 0.4947, 0.2411, 0.4997, 0.304, 0.5878, 0.1619, 0.5816, 0.102, 0.5587, 0.09347, 0.5624, 0.1561, 0.4727, 0.1429, 0.4778, 0.08833, 0.4521, 0.09986, 0.4445, 0.1524, 0.5008, 0.1548, 0.5041, 0.09486, 0.4778, 0.08833, 0.4727, 0.1429, 0.6194, 0.1532, 0.6152, 0.09918, 0.5816, 0.102, 0.5878, 0.1619, 0.5624, 0.1561, 0.5587, 0.09347, 0.5352, 0.09708, 0.536, 0.1611, 0.536, 0.1611, 0.5352, 0.09708, 0.5041, 0.09486, 0.5008, 0.1548, 0.5946, 0.2443, 0.5912, 0.196, 0.5628, 0.1943, 0.5638, 0.2473, 0.4702, 0.2146, 0.4712, 0.1734, 0.4398, 0.1812, 0.4351, 0.2202, 0.4947, 0.2411, 0.4994, 0.1908, 0.4712, 0.1734, 0.4702, 0.2146, 0.6323, 0.2246, 0.6243, 0.1837, 0.5912, 0.196, 0.5946, 0.2443, 0.5638, 0.2473, 0.5628, 0.1943, 0.5361, 0.2018, 0.5356, 0.2567, 0.5356, 0.2567, 0.5361, 0.2018, 0.4994, 0.1908, 0.4947, 0.2411, 0.5909, 0.1782, 0.5878, 0.1619, 0.5624, 0.1561, 0.5654, 0.1747, 0.4693, 0.1594, 0.4727, 0.1429, 0.4445, 0.1524, 0.4402, 0.1663, 0.4992, 0.1727, 0.5008, 0.1548, 0.4727, 0.1429, 0.4693, 0.1594, 0.6207, 0.1688, 0.6194, 0.1532, 0.5878, 0.1619, 0.5909, 0.1782, 0.5654, 0.1747, 0.5624, 0.1561, 0.536, 0.1611, 0.5374, 0.1797, 0.5374, 0.1797, 0.536, 0.1611, 0.5008, 0.1548, 0.4992, 0.1727, 0.05529, 0.9215, 0.2117, 0.2727, 0.2662, 0.2666, 0.08208, 0.9606, 0.08208, 0.9606, 0.2662, 0.2666, 0.3468, 0.2256, 0.1223, 0.5265, 0.8627, 0.6563, 0.8963, 0.6163, 0.3062, 0.4995, 0.2696, 0.4568, 0.8303, 0.6932, 0.8627, 0.6563, 0.2696, 0.4568, 0.1976, 0.4546, 0.1318, 0.4229, 0.7791, 0.7098, 0.8303, 0.6932, 0.1976, 0.4546, 0.5334, 0.361, 0.1318, 0.4229, 0.1976, 0.4546, 0.2064, 0.4258, 0.1318, 0.4229, 0.5334, 0.361, 0.4935, 0.3238, 0.09143, 0.3403, 0.09143, 0.3403, 0.176, 0.3524, 0.1548, 0.2557, 0.08341, 0.2143, 0.1223, 0.5265, 0.3468, 0.2256, 0.4027, 0.2224, 0.07301, 0.524, 0.03696, 0.8714, 0.0, 0.0, 0.2117, 0.2727, 0.05529, 0.9215, 0.09215, 0.1086, 0.08341, 0.2143, 0.0, 0.0, 0.03696, 0.8714, 0.5816, 0.102, 0.5791, 0.04933, 0.5568, 0.05039, 0.5587, 0.09347, 0.4778, 0.08833, 0.4795, 0.05119, 0.4526, 0.05997, 0.4521, 0.09986, 0.5041, 0.09486, 0.5055, 0.05547, 0.4795, 0.05119, 0.4778, 0.08833, 0.6152, 0.09918, 0.6142, 0.05663, 0.5791, 0.04933, 0.5816, 0.102, 0.5587, 0.09347, 0.5568, 0.05039, 0.5345, 0.05398, 0.5352, 0.09708, 0.5352, 0.09708, 0.5345, 0.05398, 0.5055, 0.05547, 0.5041, 0.09486, 0.7861, 0.7321, 0.7304, 0.7384, 0.9135, 0.6322, 0.8795, 0.6794, 0.8371, 0.7113, 0.142, 0.494, 0.1602, 0.4867, 0.4795, 0.05119, 0.5055, 0.05547, 0.1602, 0.4867, 0.1815, 0.4887, 0.4526, 0.05997, 0.4795, 0.05119, 0.1815, 0.4887, 0.2013, 0.4972, 0.5791, 0.04933, 0.6142, 0.05663, 0.2013, 0.4972, 0.2135, 0.5074, 0.5568, 0.05039, 0.5791, 0.04933, 0.2135, 0.5074, 0.1286, 0.5037, 0.5345, 0.05398, 0.5568, 0.05039, 0.1286, 0.5037, 0.142, 0.494, 0.5055, 0.05547, 0.5345, 0.05398, 0.188, 0.526, 0.1824, 0.5378, 0.1901, 0.547, 0.1968, 0.5377, 0.1602, 0.5287, 0.1609, 0.5414, 0.1749, 0.5347, 0.18, 0.5212, 0.142, 0.5322, 0.1474, 0.5434, 0.1609, 0.5414, 0.1602, 0.5287, 0.18, 0.5212, 0.1749, 0.5347, 0.1824, 0.5378, 0.188, 0.526, 0.1968, 0.5377, 0.1901, 0.547, 0.198, 0.5556, 0.2079, 0.5481, 0.1341, 0.5347, 0.1405, 0.5448, 0.1474, 0.5434, 0.142, 0.5322])
me_cube.materials.append(mat_character)
me_cube.use_remesh_preserve_volume = False
me_cube.use_remesh_preserve_attributes = False
me_cube.use_mirror_vertex_groups = False
me_cube.update()

# ---- objects
ob_cube = bpy.data.objects.new('Cube', me_cube)

# ---- transforms, parenting, visibility, modifiers, constraints
ob_cube.location = (0.0, 0.0, 0.0)
ob_cube.lineart.crease_threshold = 0.0

# ---- collection membership
col_collection_1.objects.link(ob_cube)

# ---- scene / render settings (as saved in the file)
scene.frame_start = 1; scene.frame_end = 250; scene.frame_set(1)
scene.render.engine = 'BLENDER_EEVEE_NEXT'
scene.render.resolution_percentage = 50
scene.render.dither_intensity = 0.0
scene.cycles.use_denoising = False
scene.cycles.samples = 10
scene.cycles.sampling_pattern = 'TABULATED_SOBOL'
scene.cycles.light_sampling_threshold = 0.0
scene.cycles.use_adaptive_sampling = False
scene.cycles.use_light_tree = False
scene.cycles.blur_glossy = 0.0
scene.cycles.pixel_filter_type = 'GAUSSIAN'
scene.cycles.sample_clamp_indirect = 0.0
scene.view_settings.view_transform = 'Standard'
bpy.context.view_layer.update()

# ---- added for rendering (the .blend has no active camera and no usable light): camera, sun
cam_auto = bpy.data.cameras.new('AutoCamera')
cam_auto.lens = 50.0
cam_auto.sensor_width = 36.0
cam_auto.clip_end = 1000.0
ob_auto_camera = bpy.data.objects.new('AutoCamera', cam_auto)
scene.collection.objects.link(ob_auto_camera)
ob_auto_camera.location = (13.6333, -16.5076, 8.65021)
ob_auto_camera.rotation_euler = (1.09748, -7.21219e-08, 0.694738)
scene.camera = ob_auto_camera
light_auto_sun = bpy.data.lights.new('AutoSun', 'SUN')
light_auto_sun.energy = 3.0
light_auto_sun.angle = 0.0523599
ob_auto_sun = bpy.data.objects.new('AutoSun', light_auto_sun)
scene.collection.objects.link(ob_auto_sun)
ob_auto_sun.rotation_euler = (0.872665, 0.174533, 0.523599)
bpy.context.view_layer.update()
